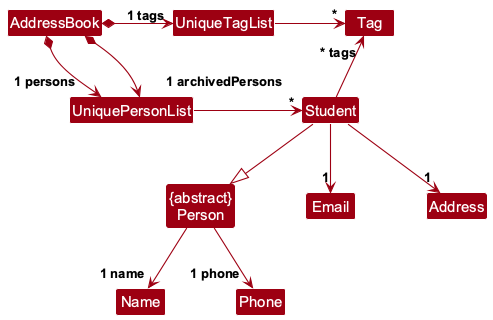

The diagram above was rendered by PlantUML. Its source (embedded in the PNG):
@startuml
skinparamlocked defaultFontName Arial
!include style.puml
skinparam arrowThickness 1.1
skinparam arrowColor MODEL_COLOR
skinparam classBackgroundColor MODEL_COLOR
skinparam nodesep 70

class "{abstract}\nPerson" as Person
class Student

' Only shared tag storage is hypothetical; the student model stays current.
AddressBook *-right-> "1 persons" UniquePersonList
AddressBook *-right-> "1 archivedPersons" UniquePersonList
AddressBook *-right-> "1 tags" UniqueTagList
UniqueTagList -[hidden]down- UniquePersonList

UniqueTagList -right-> "~*" Tag
UniquePersonList -right-> "~*" Student
Student -up-> "~* tags" Tag

Student -down-|> Person
Person --> "1 name" Name
Person --> "1 phone" Phone
Student --> "1" Email
Student --> "1" Address
@enduml